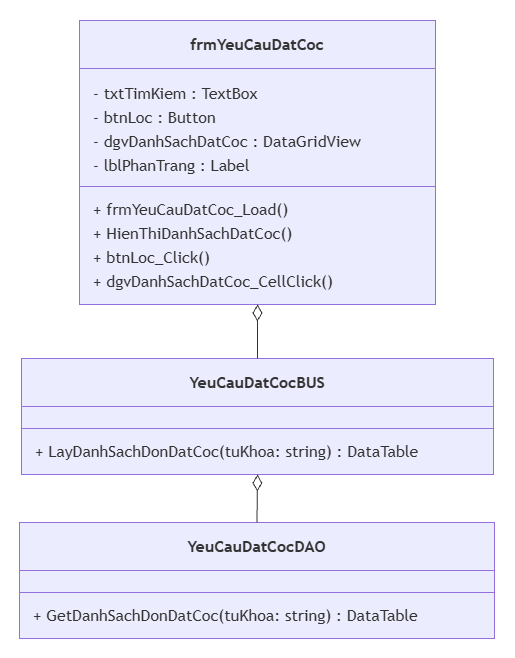

The diagram above was exported from draw.io. Its source (the exported page's mxGraphModel, read from the mxfile embedded in the PNG):
<mxGraphModel dx="1717" dy="878" grid="1" gridSize="10" guides="1" tooltips="1" connect="1" arrows="1" fold="1" page="1" pageScale="1" pageWidth="900" pageHeight="1600" math="0" shadow="0">
  <root>
    <mxCell id="0" />
    <mxCell id="1" parent="0" />
    <UserObject label="" mermaidData="{&#10;  &quot;data&quot;: &quot;classDiagram\n    class frmYeuCauDatCoc {\n        - txtTimKiem : TextBox\n        - btnLoc : Button\n        - dgvDanhSachDatCoc : DataGridView\n        - lblPhanTrang : Label\n        + frmYeuCauDatCoc_Load()\n        + HienThiDanhSachDatCoc()\n        + btnLoc_Click()\n        + dgvDanhSachDatCoc_CellClick()\n    }\n\n    class YeuCauDatCocBUS {\n        + LayDanhSachDonDatCoc(tuKhoa: string) : DataTable\n    }\n\n    class YeuCauDatCocDAO {\n        + GetDanhSachDonDatCoc(tuKhoa: string) : DataTable\n    }\n\n    frmYeuCauDatCoc o-- YeuCauDatCocBUS\n    YeuCauDatCocBUS o-- YeuCauDatCocDAO&quot;,&#10;  &quot;config&quot;: null&#10;}" id="JwijImFgAjhLFF5QFTdE-91">
      <mxCell connectable="0" parent="1" style="group;transparentBounds=1;editIcon=1;lockedGroup=0;groupPadding=20;" vertex="1">
        <mxGeometry as="geometry" />
      </mxCell>
    </UserObject>
    <UserObject label="&lt;b&gt;frmYeuCauDatCoc&lt;/b&gt;" mermaidId="n:frmYeuCauDatCoc" mermaidBaseStyle="swimlane;html=1;fontStyle=0;fontSize=16;align=center;verticalAlign=middle;horizontal=1;childLayout=stackLayout;startSize=48;horizontalStack=0;resizeParent=1;resizeParentMax=0;resizeLast=0;collapsible=0;marginTop=12;marginBottom=12;stackSpacing=0;swimlaneFillColor=light-dark(#ECECFF,#1f2020);whiteSpace=wrap;fillColor=light-dark(#ECECFF,#1f2020);strokeColor=light-dark(#9370DB,#cccccc);fontColor=light-dark(#333333,#cccccc);fontFamily=Trebuchet MS,Verdana,Arial,sans-serif;" mermaidBaseValue="&lt;b&gt;frmYeuCauDatCoc&lt;/b&gt;" id="JwijImFgAjhLFF5QFTdE-92">
      <mxCell parent="JwijImFgAjhLFF5QFTdE-91" style="swimlane;html=1;fontStyle=0;fontSize=16;align=center;verticalAlign=middle;horizontal=1;childLayout=stackLayout;startSize=48;horizontalStack=0;resizeParent=1;resizeParentMax=0;resizeLast=0;collapsible=0;marginTop=12;marginBottom=12;stackSpacing=0;swimlaneFillColor=light-dark(#ECECFF,#1f2020);whiteSpace=wrap;fillColor=light-dark(#ECECFF,#1f2020);strokeColor=light-dark(#9370DB,#cccccc);fontColor=light-dark(#333333,#cccccc);fontFamily=Trebuchet MS,Verdana,Arial,sans-serif;" vertex="1">
        <mxGeometry height="284" width="356" x="100" y="120" as="geometry" />
      </mxCell>
    </UserObject>
    <mxCell id="JwijImFgAjhLFF5QFTdE-93" parent="JwijImFgAjhLFF5QFTdE-92" style="text;fontSize=16;strokeColor=none;fillColor=none;align=left;verticalAlign=middle;spacingLeft=12;spacingRight=12;overflow=hidden;rotatable=0;points=[[0,0.5],[1,0.5]];portConstraint=eastwest;fontFamily=Trebuchet MS,Verdana,Arial,sans-serif;fontColor=light-dark(#333333,#cccccc);" value="- txtTimKiem : TextBox" vertex="1">
      <mxGeometry height="24" width="356" y="60" as="geometry" />
    </mxCell>
    <mxCell id="JwijImFgAjhLFF5QFTdE-94" parent="JwijImFgAjhLFF5QFTdE-92" style="text;fontSize=16;strokeColor=none;fillColor=none;align=left;verticalAlign=middle;spacingLeft=12;spacingRight=12;overflow=hidden;rotatable=0;points=[[0,0.5],[1,0.5]];portConstraint=eastwest;fontFamily=Trebuchet MS,Verdana,Arial,sans-serif;fontColor=light-dark(#333333,#cccccc);" value="- btnLoc : Button" vertex="1">
      <mxGeometry height="24" width="356" y="84" as="geometry" />
    </mxCell>
    <mxCell id="JwijImFgAjhLFF5QFTdE-95" parent="JwijImFgAjhLFF5QFTdE-92" style="text;fontSize=16;strokeColor=none;fillColor=none;align=left;verticalAlign=middle;spacingLeft=12;spacingRight=12;overflow=hidden;rotatable=0;points=[[0,0.5],[1,0.5]];portConstraint=eastwest;fontFamily=Trebuchet MS,Verdana,Arial,sans-serif;fontColor=light-dark(#333333,#cccccc);" value="- dgvDanhSachDatCoc : DataGridView" vertex="1">
      <mxGeometry height="24" width="356" y="108" as="geometry" />
    </mxCell>
    <mxCell id="JwijImFgAjhLFF5QFTdE-96" parent="JwijImFgAjhLFF5QFTdE-92" style="text;fontSize=16;strokeColor=none;fillColor=none;align=left;verticalAlign=middle;spacingLeft=12;spacingRight=12;overflow=hidden;rotatable=0;points=[[0,0.5],[1,0.5]];portConstraint=eastwest;fontFamily=Trebuchet MS,Verdana,Arial,sans-serif;fontColor=light-dark(#333333,#cccccc);" value="- lblPhanTrang : Label" vertex="1">
      <mxGeometry height="24" width="356" y="132" as="geometry" />
    </mxCell>
    <mxCell id="JwijImFgAjhLFF5QFTdE-97" parent="JwijImFgAjhLFF5QFTdE-92" style="line;strokeWidth=1;fillColor=none;spacingLeft=3;spacingRight=3;rotatable=0;points=[];strokeColor=inherit;" vertex="1">
      <mxGeometry height="20" width="356" y="156" as="geometry" />
    </mxCell>
    <mxCell id="JwijImFgAjhLFF5QFTdE-98" parent="JwijImFgAjhLFF5QFTdE-92" style="text;fontSize=16;strokeColor=none;fillColor=none;align=left;verticalAlign=middle;spacingLeft=12;spacingRight=12;overflow=hidden;rotatable=0;points=[[0,0.5],[1,0.5]];portConstraint=eastwest;fontFamily=Trebuchet MS,Verdana,Arial,sans-serif;fontColor=light-dark(#333333,#cccccc);" value="+ frmYeuCauDatCoc_Load()" vertex="1">
      <mxGeometry height="24" width="356" y="176" as="geometry" />
    </mxCell>
    <mxCell id="JwijImFgAjhLFF5QFTdE-99" parent="JwijImFgAjhLFF5QFTdE-92" style="text;fontSize=16;strokeColor=none;fillColor=none;align=left;verticalAlign=middle;spacingLeft=12;spacingRight=12;overflow=hidden;rotatable=0;points=[[0,0.5],[1,0.5]];portConstraint=eastwest;fontFamily=Trebuchet MS,Verdana,Arial,sans-serif;fontColor=light-dark(#333333,#cccccc);" value="+ HienThiDanhSachDatCoc()" vertex="1">
      <mxGeometry height="24" width="356" y="200" as="geometry" />
    </mxCell>
    <mxCell id="JwijImFgAjhLFF5QFTdE-100" parent="JwijImFgAjhLFF5QFTdE-92" style="text;fontSize=16;strokeColor=none;fillColor=none;align=left;verticalAlign=middle;spacingLeft=12;spacingRight=12;overflow=hidden;rotatable=0;points=[[0,0.5],[1,0.5]];portConstraint=eastwest;fontFamily=Trebuchet MS,Verdana,Arial,sans-serif;fontColor=light-dark(#333333,#cccccc);" value="+ btnLoc_Click()" vertex="1">
      <mxGeometry height="24" width="356" y="224" as="geometry" />
    </mxCell>
    <mxCell id="JwijImFgAjhLFF5QFTdE-101" parent="JwijImFgAjhLFF5QFTdE-92" style="text;fontSize=16;strokeColor=none;fillColor=none;align=left;verticalAlign=middle;spacingLeft=12;spacingRight=12;overflow=hidden;rotatable=0;points=[[0,0.5],[1,0.5]];portConstraint=eastwest;fontFamily=Trebuchet MS,Verdana,Arial,sans-serif;fontColor=light-dark(#333333,#cccccc);" value="+ dgvDanhSachDatCoc_CellClick()" vertex="1">
      <mxGeometry height="24" width="356" y="248" as="geometry" />
    </mxCell>
    <UserObject label="&lt;b&gt;YeuCauDatCocBUS&lt;/b&gt;" mermaidId="n:YeuCauDatCocBUS" mermaidBaseStyle="swimlane;html=1;fontStyle=0;fontSize=16;align=center;verticalAlign=middle;horizontal=1;childLayout=stackLayout;startSize=48;horizontalStack=0;resizeParent=1;resizeParentMax=0;resizeLast=0;collapsible=0;marginTop=12;marginBottom=12;stackSpacing=0;swimlaneFillColor=light-dark(#ECECFF,#1f2020);whiteSpace=wrap;fillColor=light-dark(#ECECFF,#1f2020);strokeColor=light-dark(#9370DB,#cccccc);fontColor=light-dark(#333333,#cccccc);fontFamily=Trebuchet MS,Verdana,Arial,sans-serif;" mermaidBaseValue="&lt;b&gt;YeuCauDatCocBUS&lt;/b&gt;" id="JwijImFgAjhLFF5QFTdE-102">
      <mxCell parent="JwijImFgAjhLFF5QFTdE-91" style="swimlane;html=1;fontStyle=0;fontSize=16;align=center;verticalAlign=middle;horizontal=1;childLayout=stackLayout;startSize=48;horizontalStack=0;resizeParent=1;resizeParentMax=0;resizeLast=0;collapsible=0;marginTop=12;marginBottom=12;stackSpacing=0;swimlaneFillColor=light-dark(#ECECFF,#1f2020);whiteSpace=wrap;fillColor=light-dark(#ECECFF,#1f2020);strokeColor=light-dark(#9370DB,#cccccc);fontColor=light-dark(#333333,#cccccc);fontFamily=Trebuchet MS,Verdana,Arial,sans-serif;" vertex="1">
        <mxGeometry height="116" width="472" x="42" y="458" as="geometry" />
      </mxCell>
    </UserObject>
    <mxCell id="JwijImFgAjhLFF5QFTdE-103" parent="JwijImFgAjhLFF5QFTdE-102" style="line;strokeWidth=1;fillColor=none;spacingLeft=3;spacingRight=3;rotatable=0;points=[];strokeColor=inherit;" vertex="1">
      <mxGeometry height="20" width="472" y="60" as="geometry" />
    </mxCell>
    <mxCell id="JwijImFgAjhLFF5QFTdE-104" parent="JwijImFgAjhLFF5QFTdE-102" style="text;fontSize=16;strokeColor=none;fillColor=none;align=left;verticalAlign=middle;spacingLeft=12;spacingRight=12;overflow=hidden;rotatable=0;points=[[0,0.5],[1,0.5]];portConstraint=eastwest;fontFamily=Trebuchet MS,Verdana,Arial,sans-serif;fontColor=light-dark(#333333,#cccccc);" value="+ LayDanhSachDonDatCoc(tuKhoa: string) : DataTable" vertex="1">
      <mxGeometry height="24" width="472" y="80" as="geometry" />
    </mxCell>
    <UserObject label="&lt;b&gt;YeuCauDatCocDAO&lt;/b&gt;" mermaidId="n:YeuCauDatCocDAO" mermaidBaseStyle="swimlane;html=1;fontStyle=0;fontSize=16;align=center;verticalAlign=middle;horizontal=1;childLayout=stackLayout;startSize=48;horizontalStack=0;resizeParent=1;resizeParentMax=0;resizeLast=0;collapsible=0;marginTop=12;marginBottom=12;stackSpacing=0;swimlaneFillColor=light-dark(#ECECFF,#1f2020);whiteSpace=wrap;fillColor=light-dark(#ECECFF,#1f2020);strokeColor=light-dark(#9370DB,#cccccc);fontColor=light-dark(#333333,#cccccc);fontFamily=Trebuchet MS,Verdana,Arial,sans-serif;" mermaidBaseValue="&lt;b&gt;YeuCauDatCocDAO&lt;/b&gt;" id="JwijImFgAjhLFF5QFTdE-105">
      <mxCell parent="JwijImFgAjhLFF5QFTdE-91" style="swimlane;html=1;fontStyle=0;fontSize=16;align=center;verticalAlign=middle;horizontal=1;childLayout=stackLayout;startSize=48;horizontalStack=0;resizeParent=1;resizeParentMax=0;resizeLast=0;collapsible=0;marginTop=12;marginBottom=12;stackSpacing=0;swimlaneFillColor=light-dark(#ECECFF,#1f2020);whiteSpace=wrap;fillColor=light-dark(#ECECFF,#1f2020);strokeColor=light-dark(#9370DB,#cccccc);fontColor=light-dark(#333333,#cccccc);fontFamily=Trebuchet MS,Verdana,Arial,sans-serif;" vertex="1">
        <mxGeometry height="116" width="475" x="40" y="622" as="geometry" />
      </mxCell>
    </UserObject>
    <mxCell id="JwijImFgAjhLFF5QFTdE-106" parent="JwijImFgAjhLFF5QFTdE-105" style="line;strokeWidth=1;fillColor=none;spacingLeft=3;spacingRight=3;rotatable=0;points=[];strokeColor=inherit;" vertex="1">
      <mxGeometry height="20" width="475" y="60" as="geometry" />
    </mxCell>
    <mxCell id="JwijImFgAjhLFF5QFTdE-107" parent="JwijImFgAjhLFF5QFTdE-105" style="text;fontSize=16;strokeColor=none;fillColor=none;align=left;verticalAlign=middle;spacingLeft=12;spacingRight=12;overflow=hidden;rotatable=0;points=[[0,0.5],[1,0.5]];portConstraint=eastwest;fontFamily=Trebuchet MS,Verdana,Arial,sans-serif;fontColor=light-dark(#333333,#cccccc);" value="+ GetDanhSachDonDatCoc(tuKhoa: string) : DataTable" vertex="1">
      <mxGeometry height="24" width="475" y="80" as="geometry" />
    </mxCell>
    <UserObject label="" mermaidId="e:frmYeuCauDatCoc-&gt;YeuCauDatCocBUS#0" mermaidBaseStyle="curved=1;startArrow=diamondThin;startSize=14;startFill=0;endArrow=none;strokeColor=light-dark(#333333,#cccccc);exitX=0.5;exitY=1;entryX=0.5;entryY=0;" mermaidBaseValue="" id="JwijImFgAjhLFF5QFTdE-108">
      <mxCell edge="1" parent="JwijImFgAjhLFF5QFTdE-91" source="JwijImFgAjhLFF5QFTdE-92" style="curved=1;startArrow=diamondThin;startSize=14;startFill=0;endArrow=none;strokeColor=light-dark(#333333,#cccccc);exitX=0.5;exitY=1;entryX=0.5;entryY=0;rounded=0;" target="JwijImFgAjhLFF5QFTdE-102">
        <mxGeometry relative="1" as="geometry">
          <Array as="points" />
        </mxGeometry>
      </mxCell>
    </UserObject>
    <UserObject label="" mermaidId="e:YeuCauDatCocBUS-&gt;YeuCauDatCocDAO#0" mermaidBaseStyle="curved=1;startArrow=diamondThin;startSize=14;startFill=0;endArrow=none;strokeColor=light-dark(#333333,#cccccc);exitX=0.5;exitY=1;entryX=0.5;entryY=0;" mermaidBaseValue="" id="JwijImFgAjhLFF5QFTdE-109">
      <mxCell edge="1" parent="JwijImFgAjhLFF5QFTdE-91" source="JwijImFgAjhLFF5QFTdE-102" style="curved=1;startArrow=diamondThin;startSize=14;startFill=0;endArrow=none;strokeColor=light-dark(#333333,#cccccc);exitX=0.5;exitY=1;entryX=0.5;entryY=0;rounded=0;" target="JwijImFgAjhLFF5QFTdE-105">
        <mxGeometry relative="1" as="geometry">
          <Array as="points" />
        </mxGeometry>
      </mxCell>
    </UserObject>
  </root>
</mxGraphModel>